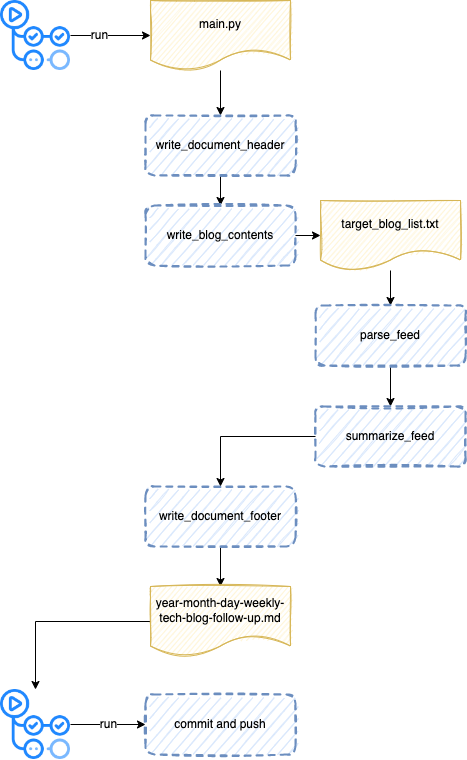

The diagram above was exported from draw.io. Its source (the exported page's mxGraphModel, read from the mxfile embedded in the PNG):
<mxGraphModel dx="821" dy="940" grid="1" gridSize="10" guides="1" tooltips="1" connect="1" arrows="1" fold="1" page="1" pageScale="1" pageWidth="827" pageHeight="1169" math="0" shadow="0">
  <root>
    <mxCell id="0" />
    <mxCell id="1" parent="0" />
    <mxCell id="c-QwnX2m1nnF02Anx63l-7" style="edgeStyle=none;rounded=0;orthogonalLoop=1;jettySize=auto;html=1;entryX=0;entryY=0.5;entryDx=0;entryDy=0;fontFamily=Helvetica;fontSize=12;fontColor=default;" edge="1" parent="1" source="c-QwnX2m1nnF02Anx63l-6" target="c-QwnX2m1nnF02Anx63l-10">
      <mxGeometry relative="1" as="geometry">
        <mxPoint x="200" y="95" as="targetPoint" />
      </mxGeometry>
    </mxCell>
    <mxCell id="c-QwnX2m1nnF02Anx63l-8" value="run" style="edgeLabel;html=1;align=center;verticalAlign=middle;resizable=0;points=[];fontSize=12;fontFamily=Helvetica;fontColor=default;" vertex="1" connectable="0" parent="c-QwnX2m1nnF02Anx63l-7">
      <mxGeometry x="-0.2792" y="1" relative="1" as="geometry">
        <mxPoint as="offset" />
      </mxGeometry>
    </mxCell>
    <mxCell id="c-QwnX2m1nnF02Anx63l-6" value="" style="shape=image;verticalLabelPosition=bottom;labelBackgroundColor=default;verticalAlign=top;aspect=fixed;imageAspect=0;image=data:image/png,(base64 omitted: 7528 chars);" vertex="1" parent="1">
      <mxGeometry x="40" y="65" width="70" height="70" as="geometry" />
    </mxCell>
    <mxCell id="c-QwnX2m1nnF02Anx63l-21" value="" style="edgeStyle=none;rounded=0;orthogonalLoop=1;jettySize=auto;html=1;fontFamily=Helvetica;fontSize=12;fontColor=default;" edge="1" parent="1" source="c-QwnX2m1nnF02Anx63l-9" target="c-QwnX2m1nnF02Anx63l-15">
      <mxGeometry relative="1" as="geometry" />
    </mxCell>
    <mxCell id="c-QwnX2m1nnF02Anx63l-9" value="target_blog_list.txt" style="shape=document;whiteSpace=wrap;html=1;boundedLbl=1;fontFamily=Helvetica;fontSize=12;sketch=1;fillColor=#fff2cc;strokeColor=#d6b656;" vertex="1" parent="1">
      <mxGeometry x="360" y="265" width="140" height="70" as="geometry" />
    </mxCell>
    <mxCell id="c-QwnX2m1nnF02Anx63l-19" value="" style="edgeStyle=none;rounded=0;orthogonalLoop=1;jettySize=auto;html=1;fontFamily=Helvetica;fontSize=12;fontColor=default;" edge="1" parent="1" source="c-QwnX2m1nnF02Anx63l-10" target="c-QwnX2m1nnF02Anx63l-11">
      <mxGeometry relative="1" as="geometry" />
    </mxCell>
    <mxCell id="c-QwnX2m1nnF02Anx63l-10" value="main.py" style="shape=document;whiteSpace=wrap;html=1;boundedLbl=1;fontFamily=Helvetica;fontSize=12;sketch=1;fillColor=#fff2cc;strokeColor=#d6b656;" vertex="1" parent="1">
      <mxGeometry x="190" y="65" width="140" height="70" as="geometry" />
    </mxCell>
    <mxCell id="c-QwnX2m1nnF02Anx63l-22" value="" style="edgeStyle=none;rounded=0;orthogonalLoop=1;jettySize=auto;html=1;fontFamily=Helvetica;fontSize=12;fontColor=default;" edge="1" parent="1" source="c-QwnX2m1nnF02Anx63l-11" target="c-QwnX2m1nnF02Anx63l-13">
      <mxGeometry relative="1" as="geometry" />
    </mxCell>
    <mxCell id="c-QwnX2m1nnF02Anx63l-11" value="write_document_header" style="rounded=1;whiteSpace=wrap;html=1;dashed=1;strokeWidth=2;fillStyle=hatch;fillColor=#dae8fc;strokeColor=#6c8ebf;sketch=1;" vertex="1" parent="1">
      <mxGeometry x="185" y="180" width="150" height="60" as="geometry" />
    </mxCell>
    <mxCell id="c-QwnX2m1nnF02Anx63l-20" value="" style="edgeStyle=none;rounded=0;orthogonalLoop=1;jettySize=auto;html=1;fontFamily=Helvetica;fontSize=12;fontColor=default;" edge="1" parent="1" source="c-QwnX2m1nnF02Anx63l-13" target="c-QwnX2m1nnF02Anx63l-9">
      <mxGeometry relative="1" as="geometry" />
    </mxCell>
    <mxCell id="c-QwnX2m1nnF02Anx63l-13" value="write_blog_contents" style="rounded=1;whiteSpace=wrap;html=1;dashed=1;strokeWidth=2;fillStyle=hatch;fillColor=#dae8fc;strokeColor=#6c8ebf;sketch=1;" vertex="1" parent="1">
      <mxGeometry x="185" y="270" width="150" height="60" as="geometry" />
    </mxCell>
    <mxCell id="c-QwnX2m1nnF02Anx63l-24" value="" style="edgeStyle=orthogonalEdgeStyle;rounded=0;orthogonalLoop=1;jettySize=auto;html=1;fontFamily=Helvetica;fontSize=12;fontColor=default;" edge="1" parent="1" source="c-QwnX2m1nnF02Anx63l-14" target="c-QwnX2m1nnF02Anx63l-16">
      <mxGeometry relative="1" as="geometry" />
    </mxCell>
    <mxCell id="c-QwnX2m1nnF02Anx63l-14" value="write_document_footer" style="rounded=1;whiteSpace=wrap;html=1;dashed=1;strokeWidth=2;fillStyle=hatch;fillColor=#dae8fc;strokeColor=#6c8ebf;sketch=1;" vertex="1" parent="1">
      <mxGeometry x="185" y="551" width="150" height="60" as="geometry" />
    </mxCell>
    <mxCell id="c-QwnX2m1nnF02Anx63l-33" value="" style="edgeStyle=orthogonalEdgeStyle;rounded=0;orthogonalLoop=1;jettySize=auto;html=1;fontFamily=Helvetica;fontSize=12;fontColor=default;" edge="1" parent="1" source="c-QwnX2m1nnF02Anx63l-15" target="c-QwnX2m1nnF02Anx63l-32">
      <mxGeometry relative="1" as="geometry" />
    </mxCell>
    <mxCell id="c-QwnX2m1nnF02Anx63l-15" value="parse_feed" style="rounded=1;whiteSpace=wrap;html=1;dashed=1;strokeWidth=2;fillStyle=hatch;fillColor=#dae8fc;strokeColor=#6c8ebf;sketch=1;" vertex="1" parent="1">
      <mxGeometry x="355" y="370" width="150" height="60" as="geometry" />
    </mxCell>
    <mxCell id="c-QwnX2m1nnF02Anx63l-25" style="edgeStyle=orthogonalEdgeStyle;rounded=0;orthogonalLoop=1;jettySize=auto;html=1;fontFamily=Helvetica;fontSize=12;fontColor=default;" edge="1" parent="1" source="c-QwnX2m1nnF02Anx63l-16" target="c-QwnX2m1nnF02Anx63l-17">
      <mxGeometry relative="1" as="geometry" />
    </mxCell>
    <mxCell id="c-QwnX2m1nnF02Anx63l-16" value="year-month-day-weekly-tech-blog-follow-up.md" style="shape=document;whiteSpace=wrap;html=1;boundedLbl=1;fontFamily=Helvetica;fontSize=12;sketch=1;fillColor=#fff2cc;strokeColor=#d6b656;" vertex="1" parent="1">
      <mxGeometry x="190" y="651" width="140" height="70" as="geometry" />
    </mxCell>
    <mxCell id="c-QwnX2m1nnF02Anx63l-26" value="run" style="edgeStyle=orthogonalEdgeStyle;rounded=0;orthogonalLoop=1;jettySize=auto;html=1;fontFamily=Helvetica;fontSize=12;fontColor=default;" edge="1" parent="1" source="c-QwnX2m1nnF02Anx63l-17" target="c-QwnX2m1nnF02Anx63l-18">
      <mxGeometry relative="1" as="geometry" />
    </mxCell>
    <mxCell id="c-QwnX2m1nnF02Anx63l-17" value="" style="shape=image;verticalLabelPosition=bottom;labelBackgroundColor=default;verticalAlign=top;aspect=fixed;imageAspect=0;image=data:image/png,(base64 omitted: 7528 chars);" vertex="1" parent="1">
      <mxGeometry x="40" y="754" width="70" height="70" as="geometry" />
    </mxCell>
    <mxCell id="c-QwnX2m1nnF02Anx63l-18" value="commit and push" style="rounded=1;whiteSpace=wrap;html=1;dashed=1;strokeWidth=2;fillStyle=hatch;fillColor=#dae8fc;strokeColor=#6c8ebf;sketch=1;" vertex="1" parent="1">
      <mxGeometry x="185" y="759" width="150" height="60" as="geometry" />
    </mxCell>
    <mxCell id="c-QwnX2m1nnF02Anx63l-34" style="edgeStyle=orthogonalEdgeStyle;rounded=0;orthogonalLoop=1;jettySize=auto;html=1;exitX=0;exitY=0.5;exitDx=0;exitDy=0;entryX=0.5;entryY=0;entryDx=0;entryDy=0;fontFamily=Helvetica;fontSize=12;fontColor=default;" edge="1" parent="1" source="c-QwnX2m1nnF02Anx63l-32" target="c-QwnX2m1nnF02Anx63l-14">
      <mxGeometry relative="1" as="geometry" />
    </mxCell>
    <mxCell id="c-QwnX2m1nnF02Anx63l-32" value="summarize_feed" style="rounded=1;whiteSpace=wrap;html=1;dashed=1;strokeWidth=2;fillStyle=hatch;fillColor=#dae8fc;strokeColor=#6c8ebf;sketch=1;" vertex="1" parent="1">
      <mxGeometry x="355" y="471" width="150" height="60" as="geometry" />
    </mxCell>
  </root>
</mxGraphModel>